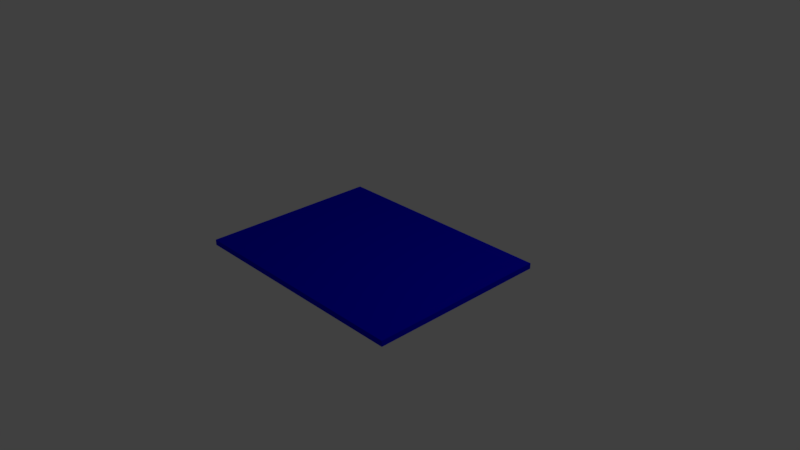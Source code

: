 # Source: Jumppad.blend  (saved by Blender 2.79.0; exported with 4.5.12 LTS)
import bpy
from mathutils import Matrix  # noqa: F401  (used for matrix-valued properties, if any)

bpy.ops.wm.read_factory_settings(use_empty=True)
scene = bpy.context.scene
scene.name = 'Scene'

# ---- collections
col_collection_1 = bpy.data.collections.new('Collection 1'); scene.collection.children.link(col_collection_1)

# ---- materials (node trees are filled in below, after node groups)
mat_material = bpy.data.materials.new('Material')
mat_material.alpha_threshold = 0.0
mat_material.use_transparent_shadow = False
mat_material.diffuse_color = (0.001419, 0.0, 0.8, 1.0)
mat_material.roughness = 0.5
mat_material.line_color = (0.0, 0.0, 0.0, 1.0)

# ---- material node trees

# ---- world
world_world = bpy.data.worlds.new('World'); scene.world = world_world
world_world.color = (0.05088, 0.05088, 0.05088)
world_world.use_sun_shadow = False
world_world.sun_shadow_jitter_overblur = 0.0
world_world.cycles.sampling_method = 'MANUAL'

# ---- cameras
cam_camera = bpy.data.cameras.new('Camera')
cam_camera.clip_end = 100.0
cam_camera.lens = 35.0
cam_camera.sensor_width = 32.0
cam_camera.sensor_height = 18.0
cam_camera.ortho_scale = 7.314
cam_camera.dof.focus_distance = 0.0
cam_camera.dof.aperture_fstop = 128.0

# ---- lights
light_lamp = bpy.data.lights.new('Lamp', 'POINT')
light_lamp.transmission_factor = 0.0
light_lamp.cutoff_distance = 30.0
light_lamp.energy = 100.0
light_lamp.shadow_buffer_clip_start = 1.001
light_lamp.shadow_soft_size = 0.1
light_lamp.shadow_maximum_resolution = 0.006
light_lamp.use_absolute_resolution = True

# ---- meshes
me_cube = bpy.data.meshes.new('Cube')
me_cube.from_pydata([(1.0, 1.0, -1.0), (1.0, -1.0, -1.0), (-1.0, -1.0, -1.0), (-1.0, 1.0, -1.0), (1.0, 1.0, 1.0), (1.0, -1.0, 1.0), (-1.0, -1.0, 1.0), (-1.0, 1.0, 1.0)], [], [(0, 1, 2, 3), (4, 7, 6, 5), (0, 4, 5, 1), (1, 5, 6, 2), (2, 6, 7, 3), (4, 0, 3, 7)])
me_cube.materials.append(mat_material)
me_cube.use_remesh_preserve_volume = False
me_cube.use_remesh_preserve_attributes = False
me_cube.use_mirror_vertex_groups = False
me_cube.update()

# ---- objects
ob_cube = bpy.data.objects.new('Cube', me_cube)
ob_lamp = bpy.data.objects.new('Lamp', light_lamp)
ob_camera = bpy.data.objects.new('Camera', cam_camera)

# ---- transforms, parenting, visibility, modifiers, constraints
ob_cube.location = (0.0, 0.0, 0.0)
ob_cube.scale = (1.625, 1.257, 0.03857)
ob_cube.lock_rotations_4d = False
ob_cube.empty_display_type = 'ARROWS'
ob_cube.lineart.crease_threshold = 0.0
ob_lamp.location = (4.076, 1.005, 5.904)
ob_lamp.rotation_euler = (0.6503, 0.05522, 1.866)
ob_lamp.lock_rotations_4d = False
ob_lamp.empty_display_type = 'ARROWS'
ob_lamp.color = (0.0, 0.0, 0.0, 0.0)
ob_lamp.lineart.crease_threshold = 0.0
ob_camera.location = (7.481, -6.508, 5.344)
ob_camera.rotation_euler = (1.109, 0.0, 0.8149)
ob_camera.lock_rotations_4d = False
ob_camera.empty_display_type = 'ARROWS'
ob_camera.color = (0.0, 0.0, 0.0, 0.0)
ob_camera.display_type = 'WIRE'
ob_camera.lineart.crease_threshold = 0.0

# ---- collection membership
col_collection_1.objects.link(ob_cube)
col_collection_1.objects.link(ob_lamp)
col_collection_1.objects.link(ob_camera)

# ---- scene / render settings (as saved in the file)
scene.camera = ob_camera
scene.frame_start = 1; scene.frame_end = 250; scene.frame_set(1)
scene.render.engine = 'BLENDER_EEVEE_NEXT'
scene.render.resolution_percentage = 50
scene.render.dither_intensity = 0.0
scene.cycles.use_denoising = False
scene.cycles.samples = 128
scene.cycles.sampling_pattern = 'TABULATED_SOBOL'
scene.cycles.use_adaptive_sampling = False
scene.cycles.use_light_tree = False
scene.cycles.blur_glossy = 0.0
scene.cycles.sample_clamp_indirect = 0.0
scene.view_settings.view_transform = 'Standard'
bpy.context.view_layer.update()
